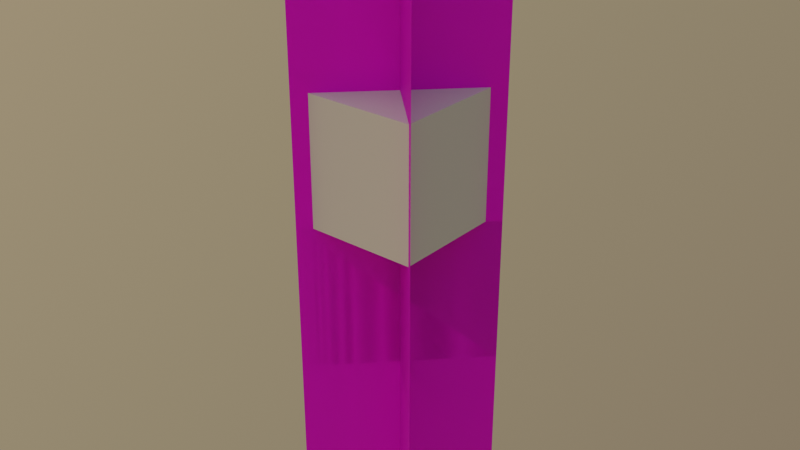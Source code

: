 # Source: cross_block.blend  (saved by Blender 4.5.90; exported with 4.5.12 LTS)
import bpy
from mathutils import Matrix  # noqa: F401  (used for matrix-valued properties, if any)

bpy.ops.wm.read_factory_settings(use_empty=True)
scene = bpy.context.scene
scene.name = 'Scene'

# ---- collections
col_level_of_detail_0 = bpy.data.collections.new('Level of Detail 0'); scene.collection.children.link(col_level_of_detail_0)
col_physics = bpy.data.collections.new('Physics'); scene.collection.children.link(col_physics)

# ---- images (referenced by path relative to the original .blend; pixels are not part of the script)
import os
ASSET_DIR = os.environ.get("B2B_ASSET_DIR", "")  # directory of the original .blend (textures are referenced by path, not embedded)
HERE = os.path.dirname(os.path.abspath(__file__))  # packed textures are extracted next to this script under _unpacked/

def load_image(name, relpath, width, height, colorspace="sRGB"):
    """Load a texture the original file referenced (path relative to the .blend, or extracted next to this script)."""
    p = next((c for c in (os.path.join(HERE, relpath), os.path.join(ASSET_DIR, relpath)) if relpath and os.path.exists(c)), "")
    if p:
        img = bpy.data.images.load(p, check_existing=True)
        img.name = name
    else:  # same state as the original file: an image datablock whose file is absent (Cycles renders it pink)
        img = bpy.data.images.new(name, width, height)
        img.source = "FILE"
        img.filepath = "//" + (relpath or name)
    img.colorspace_settings.name = colorspace
    return img
img_placeholder = load_image('Placeholder', '', 16, 16, 'sRGB')

# ---- materials (node trees are filled in below, after node groups)
mat_cross_block = bpy.data.materials.new('cross_block')
mat_cross_block.use_transparent_shadow = False
mat_tall_cross_block = bpy.data.materials.new('tall_cross_block')
mat_tall_cross_block.use_transparent_shadow = False
mat_ceiling_cross_block = bpy.data.materials.new('ceiling_cross_block')
mat_ceiling_cross_block.use_transparent_shadow = False
mat_ceiling_tall_cross_block = bpy.data.materials.new('ceiling_tall_cross_block')
mat_ceiling_tall_cross_block.use_transparent_shadow = False

# ---- material node trees
mat_cross_block.use_nodes = True; mat_cross_block.node_tree.nodes.clear()
_N = mat_cross_block.node_tree.nodes; _L = mat_cross_block.node_tree.links
n0 = _N.new('ShaderNodeBsdfPrincipled'); n0.name = 'Principled BSDF'; n0.location = (10, 300)
n0.distribution = 'GGX'
n0.subsurface_method = 'BURLEY'
n0.inputs[3].default_value = 1.45
n0.inputs[27].default_value = (0.0, 0.0, 0.0, 1.0)
n0.inputs[28].default_value = 1.0
n1 = _N.new('ShaderNodeOutputMaterial'); n1.name = 'Material Output'; n1.location = (300, 300)
n2 = _N.new('ShaderNodeTexImage'); n2.name = 'Image Texture'; n2.location = (-280, 280)
n2.image = img_placeholder
n2.interpolation = 'Closest'
_L.new(n0.outputs[0], n1.inputs[0])
_L.new(n2.outputs[0], n0.inputs[0])
n1.is_active_output = True
mat_tall_cross_block.use_nodes = True; mat_tall_cross_block.node_tree.nodes.clear()
_N = mat_tall_cross_block.node_tree.nodes; _L = mat_tall_cross_block.node_tree.links
n0 = _N.new('ShaderNodeBsdfPrincipled'); n0.name = 'Principled BSDF'; n0.location = (10, 300)
n0.distribution = 'GGX'
n0.subsurface_method = 'BURLEY'
n0.inputs[3].default_value = 1.45
n0.inputs[27].default_value = (0.0, 0.0, 0.0, 1.0)
n0.inputs[28].default_value = 1.0
n1 = _N.new('ShaderNodeOutputMaterial'); n1.name = 'Material Output'; n1.location = (300, 300)
n2 = _N.new('ShaderNodeTexImage'); n2.name = 'Image Texture'; n2.location = (-280, 280)
n2.image = img_placeholder
n2.interpolation = 'Closest'
_L.new(n0.outputs[0], n1.inputs[0])
_L.new(n2.outputs[0], n0.inputs[0])
n1.is_active_output = True
mat_ceiling_cross_block.use_nodes = True; mat_ceiling_cross_block.node_tree.nodes.clear()
_N = mat_ceiling_cross_block.node_tree.nodes; _L = mat_ceiling_cross_block.node_tree.links
n0 = _N.new('ShaderNodeBsdfPrincipled'); n0.name = 'Principled BSDF'; n0.location = (10, 300)
n0.distribution = 'GGX'
n0.subsurface_method = 'BURLEY'
n0.inputs[3].default_value = 1.45
n0.inputs[27].default_value = (0.0, 0.0, 0.0, 1.0)
n0.inputs[28].default_value = 1.0
n1 = _N.new('ShaderNodeOutputMaterial'); n1.name = 'Material Output'; n1.location = (300, 300)
n2 = _N.new('ShaderNodeTexImage'); n2.name = 'Image Texture'; n2.location = (-280, 280)
n2.image = img_placeholder
n2.interpolation = 'Closest'
_L.new(n0.outputs[0], n1.inputs[0])
_L.new(n2.outputs[0], n0.inputs[0])
n1.is_active_output = True
mat_ceiling_tall_cross_block.use_nodes = True; mat_ceiling_tall_cross_block.node_tree.nodes.clear()
_N = mat_ceiling_tall_cross_block.node_tree.nodes; _L = mat_ceiling_tall_cross_block.node_tree.links
n0 = _N.new('ShaderNodeBsdfPrincipled'); n0.name = 'Principled BSDF'; n0.location = (10, 300)
n0.distribution = 'GGX'
n0.subsurface_method = 'BURLEY'
n0.inputs[3].default_value = 1.45
n0.inputs[27].default_value = (0.0, 0.0, 0.0, 1.0)
n0.inputs[28].default_value = 1.0
n1 = _N.new('ShaderNodeOutputMaterial'); n1.name = 'Material Output'; n1.location = (300, 300)
n2 = _N.new('ShaderNodeTexImage'); n2.name = 'Image Texture'; n2.location = (-280, 280)
n2.image = img_placeholder
n2.interpolation = 'Closest'
_L.new(n0.outputs[0], n1.inputs[0])
_L.new(n2.outputs[0], n0.inputs[0])
n1.is_active_output = True

# ---- world
world_world = bpy.data.worlds.new('World'); scene.world = world_world
world_world.use_nodes = True; world_world.node_tree.nodes.clear()
_N = world_world.node_tree.nodes; _L = world_world.node_tree.links
n0 = _N.new('ShaderNodeOutputWorld'); n0.name = 'World Output'; n0.location = (300, 300)
n1 = _N.new('ShaderNodeTexSky'); n1.name = 'Sky Texture'; n1.location = (-200, 300)
n1.sky_type = 'PREETHAM'
n1.sun_direction = (-0.6846, -0.3769, 0.6239)
n1.turbidity = 10.0
n2 = _N.new('ShaderNodeBackground'); n2.name = 'Background'; n2.location = (10, 300)
n2.inputs[1].default_value = 0.3
_L.new(n2.outputs[0], n0.inputs[0])
_L.new(n1.outputs[0], n2.inputs[0])
n0.is_active_output = True
world_world.color = (0.05088, 0.05088, 0.05088)
world_world.use_sun_shadow = False
world_world.sun_shadow_jitter_overblur = 0.0

# ---- meshes
me_cross_block_lod0 = bpy.data.meshes.new('cross_block_lod0')
me_cross_block_lod0.from_pydata([(0.4572, -0.4572, 1.016), (0.4572, -0.4572, 4.148e-08), (-0.4572, 0.4572, 1.016), (-0.4572, 0.4572, 4.148e-08), (0.4572, 0.4572, 1.016), (0.4572, 0.4572, 0.0), (-0.4572, -0.4572, 1.016), (-0.4572, -0.4572, 0.0)], [], [(0, 1, 3, 2), (4, 5, 7, 6)])
_uv = me_cross_block_lod0.uv_layers.new(name='UVMap')
_uv.uv.foreach_set('vector', [0.0, 1.0, 0.0, 0.0, 1.0, 0.0, 1.0, 1.0, 0.0, 1.0, 0.0, 0.0, 1.0, 0.0, 1.0, 1.0])
_ca = me_cross_block_lod0.color_attributes.new('Attribute', 'BYTE_COLOR', 'CORNER')
_ca.data.foreach_set('color', [1.0, 0.0, 0.0, 1.0, 0.0, 0.0, 0.0, 1.0, 0.0, 0.0, 0.0, 1.0, 1.0, 0.0, 0.0, 1.0, 1.0, 0.0, 0.0, 1.0, 0.0, 0.0, 0.0, 1.0, 0.0, 0.0, 0.0, 1.0, 1.0, 0.0, 0.0, 1.0])
me_cross_block_lod0.materials.append(mat_cross_block)
me_cross_block_lod0.use_remesh_fix_poles = True
me_cross_block_lod0.use_remesh_preserve_attributes = False
me_cross_block_lod0.update()
me_tall_cross_block_lod0 = bpy.data.meshes.new('tall_cross_block_lod0')
me_tall_cross_block_lod0.from_pydata([(0.4572, -0.4572, 2.032), (0.4572, -0.4572, 0.0), (-0.4572, 0.4572, 2.032), (-0.4572, 0.4572, 0.0), (0.4572, 0.4572, 2.032), (0.4572, 0.4572, 0.0), (-0.4572, -0.4572, 2.032), (-0.4572, -0.4572, 0.0)], [], [(0, 1, 3, 2), (4, 5, 7, 6)])
_uv = me_tall_cross_block_lod0.uv_layers.new(name='UVMap')
_uv.uv.foreach_set('vector', [0.0, 1.0, 0.0, 0.0, 1.0, 0.0, 1.0, 1.0, 0.0, 1.0, 0.0, 0.0, 1.0, 0.0, 1.0, 1.0])
_ca = me_tall_cross_block_lod0.color_attributes.new('Attribute', 'BYTE_COLOR', 'CORNER')
_ca.data.foreach_set('color', [0.0, 0.009721, 1.0, 1.0, 0.0, 0.0, 0.0, 1.0, 0.0, 0.0, 0.0, 1.0, 0.0, 0.009721, 1.0, 1.0, 0.0, 0.009721, 1.0, 1.0, 0.0, 0.0, 0.0, 1.0, 0.0, 0.0, 0.0, 1.0, 0.0, 0.009721, 1.0, 0.9529])
me_tall_cross_block_lod0.materials.append(mat_tall_cross_block)
me_tall_cross_block_lod0.use_remesh_fix_poles = True
me_tall_cross_block_lod0.use_remesh_preserve_attributes = False
me_tall_cross_block_lod0.update()
me_ceiling_cross_block_lod0 = bpy.data.meshes.new('ceiling_cross_block_lod0')
me_ceiling_cross_block_lod0.from_pydata([(0.4572, 0.4572, 0.0), (0.4572, 0.4572, -1.016), (-0.4572, -0.4572, 0.0), (-0.4572, -0.4572, -1.016), (0.4572, -0.4572, -2.384e-07), (0.4572, -0.4572, -1.016), (-0.4572, 0.4572, 2.384e-07), (-0.4572, 0.4572, -1.016)], [], [(0, 1, 3, 2), (4, 5, 7, 6)])
_uv = me_ceiling_cross_block_lod0.uv_layers.new(name='UVMap')
_uv.uv.foreach_set('vector', [0.0, 1.0, 0.0, 0.0, 1.0, 0.0, 1.0, 1.0, 0.0, 1.0, 0.0, 0.0, 1.0, 0.0, 1.0, 1.0])
_ca = me_ceiling_cross_block_lod0.color_attributes.new('Attribute', 'BYTE_COLOR', 'CORNER')
_ca.data.foreach_set('color', [0.0, 0.0, 0.0, 0.851, 1.0, 0.0, 0.0, 1.0, 1.0, 0.0, 0.0, 1.0, 0.0, 0.0, 0.0, 1.0, 0.0, 0.0, 0.0, 1.0, 1.0, 0.0, 0.0, 1.0, 1.0, 0.0, 0.0, 1.0, 0.0, 0.0, 0.0, 1.0])
me_ceiling_cross_block_lod0.materials.append(mat_ceiling_cross_block)
me_ceiling_cross_block_lod0.use_remesh_fix_poles = True
me_ceiling_cross_block_lod0.use_remesh_preserve_attributes = False
me_ceiling_cross_block_lod0.update()
me_ceiling_tall_cross_block_lod0 = bpy.data.meshes.new('ceiling_tall_cross_block_lod0')
me_ceiling_tall_cross_block_lod0.from_pydata([(0.4572, -0.4572, 6.706e-08), (0.4572, -0.4572, -2.032), (-0.4572, 0.4572, 6.706e-08), (-0.4572, 0.4572, -2.032), (0.4572, 0.4572, 6.706e-08), (0.4572, 0.4572, -2.032), (-0.4572, -0.4572, 6.706e-08), (-0.4572, -0.4572, -2.032)], [], [(0, 1, 3, 2), (4, 5, 7, 6)])
_uv = me_ceiling_tall_cross_block_lod0.uv_layers.new(name='UVMap')
_uv.uv.foreach_set('vector', [0.0, 1.0, 0.0, 0.0, 1.0, 0.0, 1.0, 1.0, 0.0, 1.0, 0.0, 0.0, 1.0, 0.0, 1.0, 1.0])
_ca = me_ceiling_tall_cross_block_lod0.color_attributes.new('Attribute', 'BYTE_COLOR', 'CORNER')
_ca.data.foreach_set('color', [0.0, 0.0, 0.0, 1.0, 0.0, 0.009721, 1.0, 1.0, 0.0, 0.009721, 1.0, 1.0, 0.06663, 0.06663, 0.06663, 0.9725, 0.0, 0.0, 0.0, 1.0, 0.0, 0.009721, 1.0, 1.0, 0.0, 0.009721, 1.0, 1.0, 0.0, 0.0, 0.0, 1.0])
me_ceiling_tall_cross_block_lod0.materials.append(mat_ceiling_tall_cross_block)
me_ceiling_tall_cross_block_lod0.use_remesh_fix_poles = True
me_ceiling_tall_cross_block_lod0.use_remesh_preserve_attributes = False
me_ceiling_tall_cross_block_lod0.update()
me_cross_block_hull = bpy.data.meshes.new('cross_block_hull')
me_cross_block_hull.from_pydata([(-0.3048, -0.3048, 0.0), (-0.3048, -0.3048, 0.6096), (-0.3048, 0.3048, 0.0), (-0.3048, 0.3048, 0.6096), (0.3048, -0.3048, 0.0), (0.3048, -0.3048, 0.6096), (0.3048, 0.3048, 0.0), (0.3048, 0.3048, 0.6096)], [], [(0, 1, 3, 2), (2, 3, 7, 6), (6, 7, 5, 4), (4, 5, 1, 0), (2, 6, 4, 0), (7, 3, 1, 5)])
_uv = me_cross_block_hull.uv_layers.new(name='UVMap')
_uv.uv.foreach_set('vector', [0.375, 0.0, 0.625, 0.0, 0.625, 0.25, 0.375, 0.25, 0.375, 0.25, 0.625, 0.25, 0.625, 0.5, 0.375, 0.5, 0.375, 0.5, 0.625, 0.5, 0.625, 0.75, 0.375, 0.75, 0.375, 0.75, 0.625, 0.75, 0.625, 1.0, 0.375, 1.0, 0.125, 0.5, 0.375, 0.5, 0.375, 0.75, 0.125, 0.75, 0.625, 0.5, 0.875, 0.5, 0.875, 0.75, 0.625, 0.75])
me_cross_block_hull.update()

# ---- objects
ob_cross_block = bpy.data.objects.new('Cross Block', me_cross_block_lod0)
ob_tall_cross_block = bpy.data.objects.new('Tall Cross Block', me_tall_cross_block_lod0)
ob_ceiling_cross_block = bpy.data.objects.new('Ceiling Cross Block', me_ceiling_cross_block_lod0)
ob_ceiling_tall_cross_block = bpy.data.objects.new('Ceiling Tall Cross Block', me_ceiling_tall_cross_block_lod0)
ob_cross_block_physics = bpy.data.objects.new('Cross Block Physics', me_cross_block_hull)

# ---- transforms, parenting, visibility, modifiers, constraints
ob_cross_block.location = (0.0, 0.0, 0.0)
ob_cross_block.rotation_euler = (0.0, -0.0, -1.571)
_m = ob_cross_block.modifiers.new('Mirror', 'MIRROR')
_m.use_axis = (False, True, False)
_m.use_mirror_u = True
ob_tall_cross_block.location = (0.0, 0.0, 0.0)
ob_tall_cross_block.rotation_euler = (0.0, -0.0, -1.571)
_m = ob_tall_cross_block.modifiers.new('Mirror', 'MIRROR')
_m.use_axis = (False, True, False)
_m.use_mirror_u = True
ob_ceiling_cross_block.location = (0.0, 0.0, 0.0)
ob_ceiling_cross_block.rotation_euler = (0.0, -0.0, -1.571)
_m = ob_ceiling_cross_block.modifiers.new('Mirror', 'MIRROR')
_m.use_axis = (False, True, False)
_m.use_mirror_u = True
ob_ceiling_tall_cross_block.location = (0.0, 0.0, 0.0)
ob_ceiling_tall_cross_block.rotation_euler = (0.0, -0.0, -1.571)
_m = ob_ceiling_tall_cross_block.modifiers.new('Mirror', 'MIRROR')
_m.use_axis = (False, True, False)
_m.use_mirror_u = True
ob_cross_block_physics.location = (0.0, 0.0, 0.0)
ob_cross_block_physics.scale = (1.25, 1.25, 1.458)

# ---- collection membership
col_level_of_detail_0.objects.link(ob_cross_block)
col_level_of_detail_0.objects.link(ob_tall_cross_block)
col_level_of_detail_0.objects.link(ob_ceiling_cross_block)
col_level_of_detail_0.objects.link(ob_ceiling_tall_cross_block)
col_physics.objects.link(ob_cross_block_physics)

# ---- scene / render settings (as saved in the file)
scene.frame_start = 0; scene.frame_end = 0; scene.frame_set(5)
scene.render.engine = 'BLENDER_EEVEE_NEXT'
scene.cycles.use_denoising = False
scene.cycles.samples = 128
scene.cycles.sampling_pattern = 'TABULATED_SOBOL'
scene.cycles.use_adaptive_sampling = False
scene.cycles.use_light_tree = False
scene.eevee.use_gtao = True
scene.eevee.gtao_distance = 4000.0
scene.view_settings.view_transform = 'Filmic'
bpy.context.view_layer.update()

# ---- added for rendering (the .blend has no active camera): camera
cam_auto = bpy.data.cameras.new('AutoCamera')
cam_auto.lens = 50.0
cam_auto.sensor_width = 36.0
cam_auto.clip_end = 1000.0
ob_auto_camera = bpy.data.objects.new('AutoCamera', cam_auto)
scene.collection.objects.link(ob_auto_camera)
ob_auto_camera.location = (3.94588, -4.73506, 3.1567)
ob_auto_camera.rotation_euler = (1.09748, -7.21219e-08, 0.694738)
scene.camera = ob_auto_camera
bpy.context.view_layer.update()
